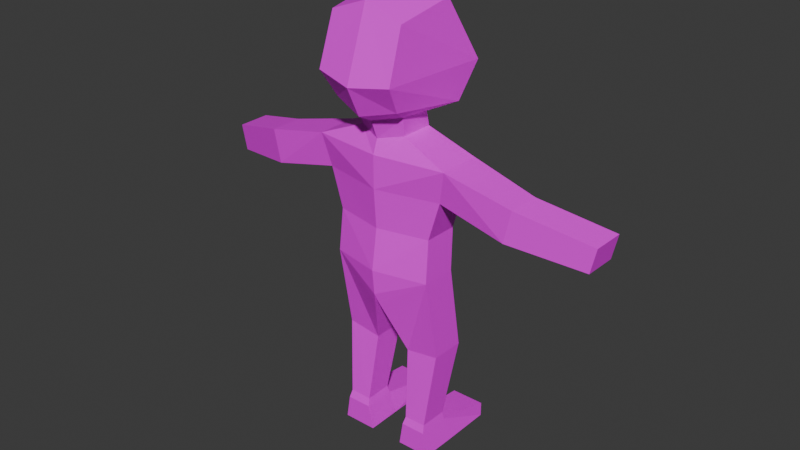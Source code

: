 # Source: player.blend  (saved by Blender 5.0.118; exported with 4.5.12 LTS)
import bpy
from mathutils import Matrix  # noqa: F401  (used for matrix-valued properties, if any)

bpy.ops.wm.read_factory_settings(use_empty=True)
scene = bpy.context.scene
scene.name = 'Scene'

# ---- collections
col_collection = bpy.data.collections.new('Collection'); scene.collection.children.link(col_collection)

# ---- images (referenced by path relative to the original .blend; pixels are not part of the script)
import os
ASSET_DIR = os.environ.get("B2B_ASSET_DIR", "")  # directory of the original .blend (textures are referenced by path, not embedded)
HERE = os.path.dirname(os.path.abspath(__file__))  # packed textures are extracted next to this script under _unpacked/

def load_image(name, relpath, width, height, colorspace="sRGB"):
    """Load a texture the original file referenced (path relative to the .blend, or extracted next to this script)."""
    p = next((c for c in (os.path.join(HERE, relpath), os.path.join(ASSET_DIR, relpath)) if relpath and os.path.exists(c)), "")
    if p:
        img = bpy.data.images.load(p, check_existing=True)
        img.name = name
    else:  # same state as the original file: an image datablock whose file is absent (Cycles renders it pink)
        img = bpy.data.images.new(name, width, height)
        img.source = "FILE"
        img.filepath = "//" + (relpath or name)
    img.colorspace_settings.name = colorspace
    return img
img_skin_human_png = load_image('skin_human.png', 'skin_human.png', 1024, 1024, 'sRGB')

# ---- materials (node trees are filled in below, after node groups)
mat_material = bpy.data.materials.new('Material')
mat_material.alpha_threshold = 0.0
mat_material.use_backface_culling_lightprobe_volume = False
mat_material.roughness = 0.5
mat_material.line_color = (0.0, 0.0, 0.0, 1.0)

# ---- material node trees
mat_material.use_nodes = True; mat_material.node_tree.nodes.clear()
_N = mat_material.node_tree.nodes; _L = mat_material.node_tree.links
n0 = _N.new('ShaderNodeOutputMaterial'); n0.name = 'Material Output'; n0.location = (200, 100)
n1 = _N.new('ShaderNodeBsdfPrincipled'); n1.name = 'Principled BSDF'; n1.location = (-200, 100)
n2 = _N.new('ShaderNodeTexImage'); n2.name = 'Image Texture'; n2.location = (-552, 79)
n2.image = img_skin_human_png
n2.interpolation = 'Closest'
_L.new(n1.outputs[0], n0.inputs[0])
_L.new(n2.outputs[0], n1.inputs[0])
n0.is_active_output = True

# ---- world
world_world = bpy.data.worlds.new('World'); scene.world = world_world
world_world.use_nodes = True; world_world.node_tree.nodes.clear()
_N = world_world.node_tree.nodes; _L = world_world.node_tree.links
n0 = _N.new('ShaderNodeOutputWorld'); n0.name = 'World Output'; n0.location = (200, 100)
n1 = _N.new('ShaderNodeBackground'); n1.name = 'Background'; n1.location = (-200, 100)
n1.inputs[0].default_value = (0.05088, 0.05088, 0.05088, 1.0)
_L.new(n1.outputs[0], n0.inputs[0])
n0.is_active_output = True
world_world.color = (0.05088, 0.05088, 0.05088)
world_world.sun_shadow_jitter_overblur = 0.0

# ---- meshes
me_cube_001 = bpy.data.meshes.new('Cube.001')
me_cube_001.from_pydata([(0.2553, -0.2483, 1.164), (0.2832, -0.2416, 1.746), (0.3258, 0.3067, 1.106), (0.2974, 0.2114, 1.826), (0.0, 0.3953, 1.051), (0.0, 0.3001, 1.91), (0.0, -0.3252, 1.103), (0.0, -0.2475, 1.852), (0.3639, 0.4576, 1.369), (0.294, -0.3685, 1.369), (0.0, -0.4316, 1.327), (0.0, 0.6075, 1.445), (0.1955, -0.1144, 1.081), (0.1997, 0.1206, 1.081), (0.0, -0.2037, 1.039), (0.0, 0.2318, 1.021), (0.1807, -0.08755, 0.9387), (0.1844, 0.17, 0.9387), (0.0, -0.1492, 0.8974), (0.0, 0.258, 0.8974), (0.5358, -0.1199, 0.7907), (0.5395, 0.2147, 0.7907), (0.0, -0.1887, 0.7907), (0.0, 0.3538, 0.7907), (0.3889, -0.08102, 0.2368), (0.3927, 0.1847, 0.2368), (0.0, -0.166, 0.2368), (0.0, 0.3161, 0.2368), (0.3978, -0.1135, -0.08936), (0.4015, 0.1629, -0.08936), (0.0, -0.2136, -0.07914), (0.0, 0.2783, -0.07914), (0.0, -0.1887, 0.5389), (0.4834, 0.1823, 0.5389), (0.0, 0.3557, 0.5389), (0.4797, -0.0817, 0.5389), (1.048, -0.08702, 0.671), (1.052, 0.17, 0.671), (0.9954, 0.17, 0.4193), (0.9917, -0.08702, 0.4193), (1.578, 0.07868, 0.5163), (1.581, 0.3351, 0.5163), (1.538, 0.3351, 0.3234), (1.535, 0.07868, 0.3234), (0.02101, -0.1632, -0.3646), (0.02473, 0.2145, -0.3646), (0.0, -0.1945, -0.2771), (0.0, 0.2589, -0.3305), (0.4042, 0.005413, -0.7484), (0.4078, 0.2699, -0.7495), (0.1424, 0.005254, -0.7864), (0.1459, 0.2697, -0.7874), (0.3644, -0.08307, -1.392), (0.3669, 0.165, -1.393), (0.1683, -0.08318, -1.392), (0.1709, 0.1649, -1.394), (0.3988, -0.07713, -1.585), (0.4022, 0.2073, -1.587), (0.1343, -0.07728, -1.586), (0.1377, 0.2071, -1.588), (0.4013, 0.5999, -1.477), (0.1369, 0.5998, -1.478), (0.402, 0.5989, -1.589), (0.1375, 0.5987, -1.59), (0.3554, 0.1558, -1.332), (0.1835, 0.1557, -1.335), (0.3532, -0.06208, -1.331), (0.1813, -0.06218, -1.334)], [], [(11, 5, 3, 8), (8, 3, 1, 9), (4, 2, 13, 15), (3, 5, 7, 1), (9, 1, 7, 10), (0, 9, 10, 6), (2, 8, 9, 0), (4, 11, 8, 2), (15, 13, 17, 19), (2, 0, 12, 13), (0, 6, 14, 12), (19, 17, 21, 23), (13, 12, 16, 17), (12, 14, 18, 16), (34, 33, 25, 27), (17, 16, 20, 21), (16, 18, 22, 20), (27, 25, 29, 31), (33, 35, 24, 25), (35, 32, 26, 24), (31, 29, 45, 47), (25, 24, 28, 29), (24, 26, 30, 28), (20, 22, 32, 35), (35, 33, 38, 39), (23, 21, 33, 34), (39, 38, 42, 43), (20, 35, 39, 36), (21, 20, 36, 37), (33, 21, 37, 38), (41, 40, 43, 42), (38, 37, 41, 42), (36, 39, 43, 40), (37, 36, 40, 41), (47, 45, 44, 46), (29, 28, 48, 49), (28, 30, 46, 44), (65, 64, 53, 55), (28, 44, 50, 48), (45, 29, 49, 51), (44, 45, 51, 50), (52, 54, 58, 56), (64, 66, 52, 53), (66, 67, 54, 52), (67, 65, 55, 54), (57, 56, 58, 59), (54, 55, 59, 58), (59, 55, 61, 63), (53, 52, 56, 57), (61, 60, 62, 63), (57, 59, 63, 62), (53, 57, 62, 60), (55, 53, 60, 61), (50, 51, 65, 67), (48, 50, 67, 66), (49, 48, 66, 64), (51, 49, 64, 65)])
_uv = me_cube_001.uv_layers.new(name='UVMap')
_uv.uv.foreach_set('vector', [0.125, 0.8125, 0.125, 0.9688, 0.375, 0.9688, 0.375, 0.8125, 0.7188, 0.8125, 0.7188, 0.9688, 0.4375, 0.9688, 0.4375, 0.8125, 0.3438, 0.8438, 0.3438, 0.8125, 0.3125, 0.8125, 0.3438, 0.8438, 0.5312, 0.9062, 0.5938, 0.9062, 0.5938, 0.9375, 0.5312, 0.9375, 0.5312, 0.875, 0.5938, 0.875, 0.5938, 0.9375, 0.5312, 0.9375, 0.5625, 0.875, 0.5938, 0.875, 0.5938, 0.9375, 0.5625, 0.9375, 0.7188, 0.7188, 0.7188, 0.8125, 0.4375, 0.8125, 0.4375, 0.7188, 0.125, 0.7188, 0.125, 0.8125, 0.375, 0.8125, 0.375, 0.7188, 0.5, 0.75, 0.5, 0.7812, 0.4688, 0.7812, 0.5, 0.75, 0.3438, 0.8125, 0.3438, 0.7812, 0.3125, 0.7812, 0.3125, 0.8125, 0.3438, 0.7812, 0.3438, 0.75, 0.3438, 0.75, 0.3125, 0.7812, 0.125, 0.6562, 0.1562, 0.6562, 0.25, 0.5938, 0.125, 0.5938, 0.5, 0.7812, 0.5, 0.8125, 0.4688, 0.8125, 0.4688, 0.7812, 0.3667, 0.7336, 0.375, 0.8704, 0.375, 0.8704, 0.3606, 0.7401, 0.125, 0.5625, 0.25, 0.5625, 0.25, 0.4688, 0.125, 0.4688, 0.125, 0.1562, 0.125, 0.03125, 0.25, 0.03125, 0.25, 0.1562, 0.1875, 0.6875, 0.1562, 0.6875, 0.1562, 0.5938, 0.2812, 0.5938, 0.125, 0.4688, 0.25, 0.4688, 0.2188, 0.4062, 0.125, 0.4062, 0.2188, 0.6875, 0.125, 0.6875, 0.125, 0.5312, 0.2188, 0.5312, 0.2812, 0.6562, 0.1562, 0.6562, 0.1562, 0.5938, 0.2812, 0.5938, 0.6562, 0.4688, 0.8125, 0.4688, 0.8125, 0.2188, 0.6562, 0.2188, 0.2188, 0.5312, 0.125, 0.5312, 0.125, 0.3438, 0.2188, 0.3438, 0.2812, 0.5938, 0.1562, 0.5938, 0.1562, 0.5312, 0.2812, 0.5312, 0.2812, 0.5938, 0.1562, 0.5938, 0.1562, 0.5312, 0.2812, 0.5312, 0.8438, 0.1562, 0.8438, 0.3125, 0.9688, 0.3125, 0.9688, 0.1562, 0.125, 0.625, 0.25, 0.625, 0.25, 0.5625, 0.125, 0.5625, 0.25, 0.75, 0.25, 0.8125, 0.3438, 0.8125, 0.3438, 0.7812, 0.8438, 0.3125, 0.8438, 0.1562, 0.9688, 0.1562, 0.9688, 0.3125, 0.9688, 0.3125, 0.8438, 0.3125, 0.8438, 0.1562, 0.9688, 0.1562, 0.9688, 0.6562, 0.9688, 0.5, 0.8438, 0.5, 0.8438, 0.6562, 0.3438, 0.8125, 0.3125, 0.8125, 0.3125, 0.7812, 0.3438, 0.7812, 0.25, 0.7812, 0.2812, 0.8125, 0.3438, 0.8125, 0.3438, 0.7812, 0.2812, 0.8125, 0.25, 0.7812, 0.3438, 0.7812, 0.3438, 0.8125, 0.2812, 0.8125, 0.2812, 0.75, 0.3438, 0.7812, 0.3438, 0.8125, 0.09375, 0.6562, 0.1562, 0.6562, 0.1562, 0.6875, 0.09375, 0.6875, 0.8125, 0.4688, 0.6562, 0.4688, 0.6562, 0.2188, 0.8125, 0.2188, 0.8125, 0.4688, 0.6562, 0.4688, 0.6562, 0.2188, 0.8125, 0.2188, 0.4688, 0.2188, 0.625, 0.2188, 0.625, 0.1875, 0.4688, 0.1875, 0.625, 0.4688, 0.4688, 0.4688, 0.4688, 0.2188, 0.625, 0.2188, 0.4688, 0.4688, 0.625, 0.4688, 0.625, 0.2188, 0.4688, 0.2188, 0.6562, 0.4688, 0.8125, 0.4688, 0.8125, 0.2188, 0.6562, 0.2188, 0.8125, 0.2188, 0.6562, 0.2188, 0.6562, 0.0625, 0.8125, 0.0625, 0.8125, 0.2188, 0.6562, 0.2188, 0.6562, 0.1875, 0.8125, 0.1875, 0.625, 0.2188, 0.4688, 0.2188, 0.4688, 0.1875, 0.625, 0.1875, 0.4688, 0.2188, 0.625, 0.2188, 0.625, 0.1875, 0.4688, 0.1875, 0.5, 0.03125, 0.5, 0.0, 0.4688, 0.0, 0.4688, 0.03125, 0.6562, 0.2188, 0.7812, 0.2188, 0.7812, 0.0625, 0.6562, 0.0625, 0.6875, 0.0625, 0.6875, 0.2188, 0.8125, 0.2188, 0.8125, 0.0625, 0.7812, 0.2188, 0.6562, 0.2188, 0.6562, 0.0625, 0.7812, 0.0625, 0.03125, 0.9375, 0.03125, 0.9375, 0.03125, 0.9375, 0.03125, 0.9375, 0.5, 0.03125, 0.4688, 0.03125, 0.4688, 0.0625, 0.5, 0.0625, 0.6875, 0.2188, 0.6875, 0.0625, 0.8125, 0.0625, 0.8125, 0.2188, 0.4688, 0.2188, 0.625, 0.2188, 0.625, 0.0625, 0.4688, 0.0625, 0.6562, 0.2188, 0.8125, 0.2188, 0.8125, 0.0625, 0.6562, 0.0625, 0.625, 0.2188, 0.4688, 0.2188, 0.4688, 0.0625, 0.625, 0.0625, 0.8125, 0.2188, 0.6562, 0.2188, 0.6562, 0.0625, 0.8125, 0.0625, 0.4688, 0.2188, 0.625, 0.2188, 0.625, 0.0625, 0.4688, 0.0625])
me_cube_001.materials.append(mat_material)
me_cube_001.update()
arm_armature = bpy.data.armatures.new('Armature')  # bones are not reproduced

# ---- objects
ob_character = bpy.data.objects.new('Character', me_cube_001)
ob_armature = bpy.data.objects.new('Armature', arm_armature)

# ---- transforms, parenting, visibility, modifiers, constraints
ob_character.location = (0.0, 0.0, 0.8094)
ob_character.scale = (0.5097, 0.5097, 0.5097)
_m = ob_character.modifiers.new('Mirror', 'MIRROR')
_m.use_clip = True
ob_armature.location = (0.0, 0.0, 0.0)
ob_armature.show_in_front = True

# ---- collection membership
col_collection.objects.link(ob_character)
col_collection.objects.link(ob_armature)

# ---- scene / render settings (as saved in the file)
scene.frame_start = 1; scene.frame_end = 250; scene.frame_set(1)
scene.render.engine = 'BLENDER_EEVEE_NEXT'
scene.render.bake_bias = 0.0
scene.render.bake_samples = 0
scene.cycles.sampling_pattern = 'TABULATED_SOBOL'
scene.eevee.use_volume_custom_range = False
bpy.context.view_layer.update()

# ---- added for rendering (the .blend has no active camera and no usable light): camera, sun
cam_auto = bpy.data.cameras.new('AutoCamera')
cam_auto.lens = 50.0
cam_auto.sensor_width = 36.0
cam_auto.clip_end = 1000.0
ob_auto_camera = bpy.data.objects.new('AutoCamera', cam_auto)
scene.collection.objects.link(ob_auto_camera)
ob_auto_camera.location = (2.27773, -2.68844, 2.71323)
ob_auto_camera.rotation_euler = (1.09748, -7.21219e-08, 0.694738)
scene.camera = ob_auto_camera
light_auto_sun = bpy.data.lights.new('AutoSun', 'SUN')
light_auto_sun.energy = 3.0
light_auto_sun.angle = 0.0523599
ob_auto_sun = bpy.data.objects.new('AutoSun', light_auto_sun)
scene.collection.objects.link(ob_auto_sun)
ob_auto_sun.rotation_euler = (0.872665, 0.174533, 0.523599)
bpy.context.view_layer.update()
